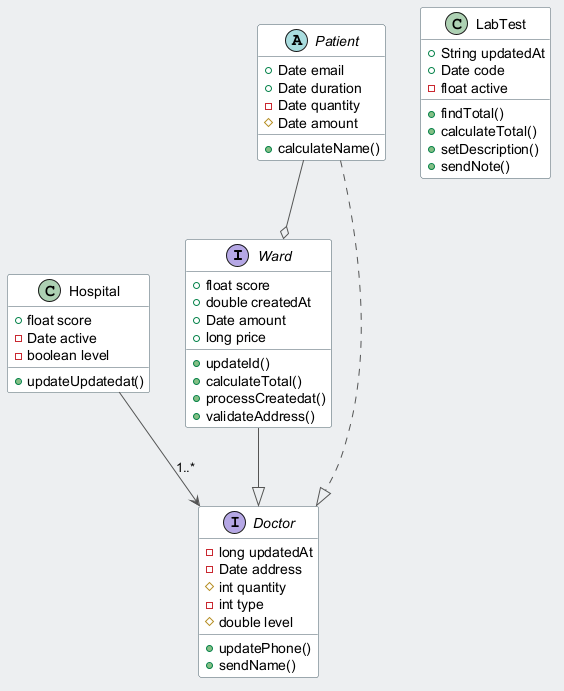

The diagram above was rendered by PlantUML. Its source (embedded in the PNG):
@startuml
skinparam backgroundColor #ECEFF1
skinparam classBackgroundColor #FFFFFF
skinparam classBorderColor #455A64
skinparam ArrowColor #555555
interface Ward {
  +float score
  +double createdAt
  +Date amount
  +long price
  +updateId()
  +calculateTotal()
  +processCreatedat()
  +validateAddress()
}
class LabTest {
  +String updatedAt
  +Date code
  -float active
  +findTotal()
  +calculateTotal()
  +setDescription()
  +sendNote()
}
interface Doctor {
  -long updatedAt
  -Date address
  #int quantity
  -int type
  #double level
  +updatePhone()
  +sendName()
}
class Hospital {
  +float score
  -Date active
  -boolean level
  +updateUpdatedat()
}
abstract class Patient {
  +Date email
  +Date duration
  -Date quantity
  #Date amount
  +calculateName()
}
Hospital --> Doctor : "1..*"
Patient ..|> Doctor
Patient --o Ward
Ward --|> Doctor
@enduml